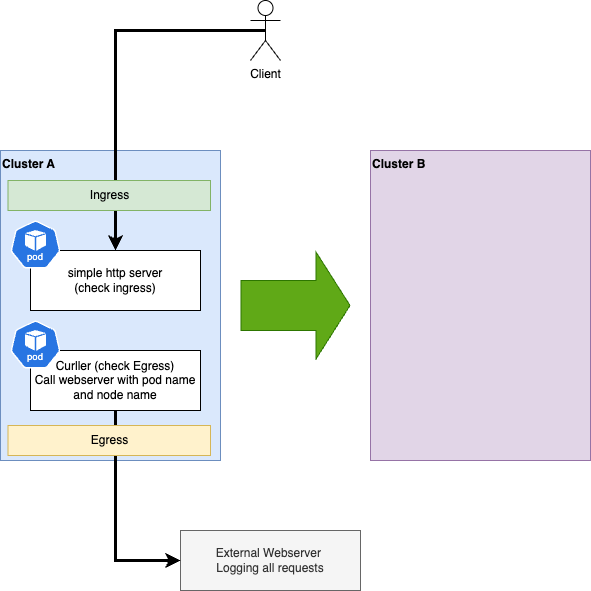

The diagram above was exported from draw.io. Its source (the exported page's mxGraphModel, read from the mxfile embedded in the PNG):
<mxGraphModel dx="1194" dy="493" grid="1" gridSize="10" guides="1" tooltips="1" connect="1" arrows="1" fold="1" page="1" pageScale="1" pageWidth="827" pageHeight="1169" math="0" shadow="0">
  <root>
    <mxCell id="0" />
    <mxCell id="1" parent="0" />
    <mxCell id="HOICahOCsCcUTaSJ7HOK-1" value="Cluster A" style="rounded=0;whiteSpace=wrap;html=1;verticalAlign=top;fontStyle=1;fillColor=#dae8fc;strokeColor=#6c8ebf;align=left;" vertex="1" parent="1">
      <mxGeometry x="120" y="160" width="220" height="310" as="geometry" />
    </mxCell>
    <mxCell id="HOICahOCsCcUTaSJ7HOK-2" value="Cluster B" style="rounded=0;whiteSpace=wrap;html=1;verticalAlign=top;fontStyle=1;fillColor=#e1d5e7;strokeColor=#9673a6;align=left;" vertex="1" parent="1">
      <mxGeometry x="490" y="160" width="220" height="310" as="geometry" />
    </mxCell>
    <mxCell id="HOICahOCsCcUTaSJ7HOK-3" value="External Webserver&amp;nbsp;&lt;div&gt;Logging all requests&lt;/div&gt;" style="rounded=0;whiteSpace=wrap;html=1;fillColor=#f5f5f5;fontColor=#333333;strokeColor=#666666;" vertex="1" parent="1">
      <mxGeometry x="300" y="540" width="180" height="60" as="geometry" />
    </mxCell>
    <mxCell id="HOICahOCsCcUTaSJ7HOK-14" style="edgeStyle=orthogonalEdgeStyle;rounded=0;orthogonalLoop=1;jettySize=auto;html=1;exitX=0.5;exitY=1;exitDx=0;exitDy=0;entryX=0;entryY=0.5;entryDx=0;entryDy=0;strokeWidth=3;" edge="1" parent="1" source="HOICahOCsCcUTaSJ7HOK-4" target="HOICahOCsCcUTaSJ7HOK-3">
      <mxGeometry relative="1" as="geometry" />
    </mxCell>
    <mxCell id="HOICahOCsCcUTaSJ7HOK-4" value="Curller (check Egress)&lt;div&gt;Call webserver with pod name and node name&lt;/div&gt;" style="rounded=0;whiteSpace=wrap;html=1;" vertex="1" parent="1">
      <mxGeometry x="150" y="360" width="170" height="60" as="geometry" />
    </mxCell>
    <mxCell id="HOICahOCsCcUTaSJ7HOK-5" value="" style="aspect=fixed;sketch=0;html=1;dashed=0;whitespace=wrap;verticalLabelPosition=bottom;verticalAlign=top;fillColor=#2875E2;strokeColor=#ffffff;points=[[0.005,0.63,0],[0.1,0.2,0],[0.9,0.2,0],[0.5,0,0],[0.995,0.63,0],[0.72,0.99,0],[0.5,1,0],[0.28,0.99,0]];shape=mxgraph.kubernetes.icon2;kubernetesLabel=1;prIcon=pod" vertex="1" parent="1">
      <mxGeometry x="130" y="330" width="50" height="48" as="geometry" />
    </mxCell>
    <mxCell id="HOICahOCsCcUTaSJ7HOK-10" value="simple http server &lt;br&gt;(check ingress)" style="rounded=0;whiteSpace=wrap;html=1;" vertex="1" parent="1">
      <mxGeometry x="150" y="260" width="170" height="60" as="geometry" />
    </mxCell>
    <mxCell id="HOICahOCsCcUTaSJ7HOK-11" value="" style="aspect=fixed;sketch=0;html=1;dashed=0;whitespace=wrap;verticalLabelPosition=bottom;verticalAlign=top;fillColor=#2875E2;strokeColor=#ffffff;points=[[0.005,0.63,0],[0.1,0.2,0],[0.9,0.2,0],[0.5,0,0],[0.995,0.63,0],[0.72,0.99,0],[0.5,1,0],[0.28,0.99,0]];shape=mxgraph.kubernetes.icon2;kubernetesLabel=1;prIcon=pod" vertex="1" parent="1">
      <mxGeometry x="130" y="230" width="50" height="48" as="geometry" />
    </mxCell>
    <mxCell id="HOICahOCsCcUTaSJ7HOK-7" value="Egress" style="rounded=0;whiteSpace=wrap;html=1;fillColor=#fff2cc;strokeColor=#d6b656;" vertex="1" parent="1">
      <mxGeometry x="127.5" y="435" width="202.5" height="30" as="geometry" />
    </mxCell>
    <mxCell id="HOICahOCsCcUTaSJ7HOK-19" style="edgeStyle=orthogonalEdgeStyle;rounded=0;orthogonalLoop=1;jettySize=auto;html=1;exitX=0.5;exitY=0.5;exitDx=0;exitDy=0;exitPerimeter=0;entryX=0.5;entryY=0;entryDx=0;entryDy=0;fontSize=11;strokeWidth=3;" edge="1" parent="1" source="HOICahOCsCcUTaSJ7HOK-15" target="HOICahOCsCcUTaSJ7HOK-10">
      <mxGeometry relative="1" as="geometry" />
    </mxCell>
    <mxCell id="HOICahOCsCcUTaSJ7HOK-15" value="Client" style="shape=umlActor;verticalLabelPosition=bottom;verticalAlign=top;html=1;outlineConnect=0;" vertex="1" parent="1">
      <mxGeometry x="370" y="10" width="30" height="60" as="geometry" />
    </mxCell>
    <mxCell id="HOICahOCsCcUTaSJ7HOK-6" value="Ingress" style="rounded=0;whiteSpace=wrap;html=1;fillColor=#d5e8d4;strokeColor=#82b366;" vertex="1" parent="1">
      <mxGeometry x="127.5" y="190" width="202.5" height="30" as="geometry" />
    </mxCell>
    <mxCell id="HOICahOCsCcUTaSJ7HOK-21" value="" style="shape=flexArrow;endArrow=classic;html=1;rounded=0;endWidth=56;endSize=11;width=50;fillColor=#60a917;strokeColor=#2D7600;" edge="1" parent="1">
      <mxGeometry width="50" height="50" relative="1" as="geometry">
        <mxPoint x="360" y="315" as="sourcePoint" />
        <mxPoint x="470" y="315" as="targetPoint" />
      </mxGeometry>
    </mxCell>
  </root>
</mxGraphModel>